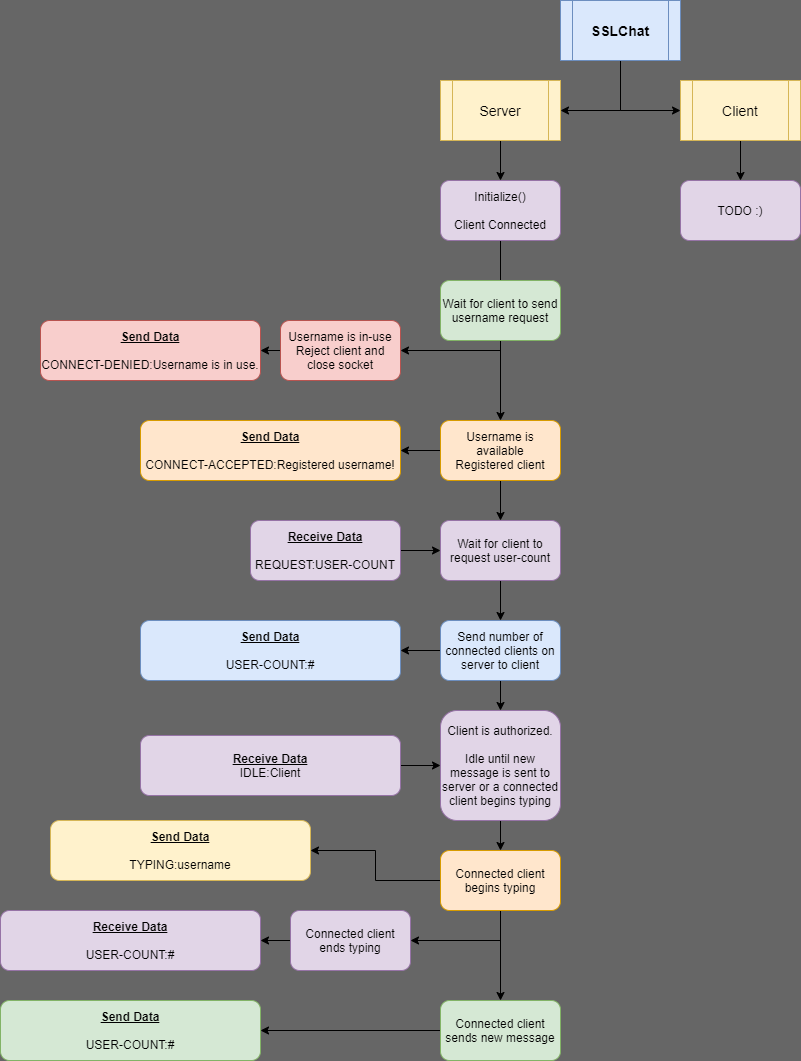

The diagram above was exported from draw.io. Its source (the exported page's mxGraphModel, read from the mxfile embedded in the PNG):
<mxGraphModel dx="2272" dy="705" grid="1" gridSize="10" guides="1" tooltips="1" connect="1" arrows="1" fold="1" page="1" pageScale="1" pageWidth="850" pageHeight="1100" background="#666666" math="0" shadow="0">
  <root>
    <mxCell id="0" />
    <mxCell id="1" parent="0" />
    <mxCell id="TfnklUzNZ3LlHDOtVRQh-5" style="edgeStyle=orthogonalEdgeStyle;rounded=0;orthogonalLoop=1;jettySize=auto;html=1;exitX=0.5;exitY=1;exitDx=0;exitDy=0;entryX=1;entryY=0.5;entryDx=0;entryDy=0;" parent="1" source="TfnklUzNZ3LlHDOtVRQh-1" target="TfnklUzNZ3LlHDOtVRQh-3" edge="1">
      <mxGeometry relative="1" as="geometry" />
    </mxCell>
    <mxCell id="TfnklUzNZ3LlHDOtVRQh-6" style="edgeStyle=orthogonalEdgeStyle;rounded=0;orthogonalLoop=1;jettySize=auto;html=1;exitX=0.5;exitY=1;exitDx=0;exitDy=0;entryX=0;entryY=0.5;entryDx=0;entryDy=0;" parent="1" source="TfnklUzNZ3LlHDOtVRQh-1" target="TfnklUzNZ3LlHDOtVRQh-4" edge="1">
      <mxGeometry relative="1" as="geometry" />
    </mxCell>
    <mxCell id="TfnklUzNZ3LlHDOtVRQh-1" value="&lt;b&gt;&lt;font style=&quot;font-size: 14px&quot;&gt;SSLChat&lt;/font&gt;&lt;/b&gt;" style="shape=process;whiteSpace=wrap;html=1;backgroundOutline=1;fillColor=#dae8fc;strokeColor=#6c8ebf;" parent="1" vertex="1">
      <mxGeometry x="360" y="20" width="120" height="60" as="geometry" />
    </mxCell>
    <mxCell id="TfnklUzNZ3LlHDOtVRQh-8" style="edgeStyle=orthogonalEdgeStyle;rounded=0;orthogonalLoop=1;jettySize=auto;html=1;exitX=0.5;exitY=1;exitDx=0;exitDy=0;" parent="1" source="TfnklUzNZ3LlHDOtVRQh-3" target="TfnklUzNZ3LlHDOtVRQh-7" edge="1">
      <mxGeometry relative="1" as="geometry" />
    </mxCell>
    <mxCell id="TfnklUzNZ3LlHDOtVRQh-3" value="&lt;font style=&quot;font-size: 14px&quot;&gt;Server&lt;/font&gt;" style="shape=process;whiteSpace=wrap;html=1;backgroundOutline=1;fillColor=#fff2cc;strokeColor=#d6b656;" parent="1" vertex="1">
      <mxGeometry x="240" y="100" width="120" height="60" as="geometry" />
    </mxCell>
    <mxCell id="9JZWK17ZXAI356R_xO_6-2" style="edgeStyle=orthogonalEdgeStyle;rounded=0;orthogonalLoop=1;jettySize=auto;html=1;exitX=0.5;exitY=1;exitDx=0;exitDy=0;entryX=0.5;entryY=0;entryDx=0;entryDy=0;" edge="1" parent="1" source="TfnklUzNZ3LlHDOtVRQh-4" target="9JZWK17ZXAI356R_xO_6-1">
      <mxGeometry relative="1" as="geometry" />
    </mxCell>
    <mxCell id="TfnklUzNZ3LlHDOtVRQh-4" value="&lt;span style=&quot;font-size: 14px&quot;&gt;Client&lt;/span&gt;" style="shape=process;whiteSpace=wrap;html=1;backgroundOutline=1;fillColor=#fff2cc;strokeColor=#d6b656;" parent="1" vertex="1">
      <mxGeometry x="480" y="100" width="120" height="60" as="geometry" />
    </mxCell>
    <mxCell id="TfnklUzNZ3LlHDOtVRQh-9" style="edgeStyle=orthogonalEdgeStyle;rounded=0;orthogonalLoop=1;jettySize=auto;html=1;exitX=0.5;exitY=1;exitDx=0;exitDy=0;" parent="1" source="TfnklUzNZ3LlHDOtVRQh-7" edge="1">
      <mxGeometry relative="1" as="geometry">
        <mxPoint x="300" y="320" as="targetPoint" />
      </mxGeometry>
    </mxCell>
    <mxCell id="TfnklUzNZ3LlHDOtVRQh-7" value="Initialize()&lt;br&gt;&lt;br&gt;Client Connected" style="rounded=1;whiteSpace=wrap;html=1;fillColor=#e1d5e7;strokeColor=#9673a6;" parent="1" vertex="1">
      <mxGeometry x="240" y="200" width="120" height="60" as="geometry" />
    </mxCell>
    <mxCell id="TfnklUzNZ3LlHDOtVRQh-16" style="edgeStyle=orthogonalEdgeStyle;rounded=0;orthogonalLoop=1;jettySize=auto;html=1;exitX=0.5;exitY=1;exitDx=0;exitDy=0;entryX=0.5;entryY=0;entryDx=0;entryDy=0;" parent="1" source="TfnklUzNZ3LlHDOtVRQh-10" target="TfnklUzNZ3LlHDOtVRQh-14" edge="1">
      <mxGeometry relative="1" as="geometry" />
    </mxCell>
    <mxCell id="TfnklUzNZ3LlHDOtVRQh-22" style="edgeStyle=orthogonalEdgeStyle;rounded=0;orthogonalLoop=1;jettySize=auto;html=1;exitX=0.5;exitY=1;exitDx=0;exitDy=0;entryX=1;entryY=0.5;entryDx=0;entryDy=0;" parent="1" source="TfnklUzNZ3LlHDOtVRQh-10" target="TfnklUzNZ3LlHDOtVRQh-12" edge="1">
      <mxGeometry relative="1" as="geometry">
        <Array as="points">
          <mxPoint x="300" y="370" />
        </Array>
      </mxGeometry>
    </mxCell>
    <mxCell id="TfnklUzNZ3LlHDOtVRQh-10" value="Wait for client to send username request" style="rounded=1;whiteSpace=wrap;html=1;fillColor=#d5e8d4;strokeColor=#82b366;" parent="1" vertex="1">
      <mxGeometry x="240" y="300" width="120" height="60" as="geometry" />
    </mxCell>
    <mxCell id="TfnklUzNZ3LlHDOtVRQh-21" style="edgeStyle=orthogonalEdgeStyle;rounded=0;orthogonalLoop=1;jettySize=auto;html=1;exitX=0;exitY=0.5;exitDx=0;exitDy=0;entryX=1;entryY=0.5;entryDx=0;entryDy=0;" parent="1" source="TfnklUzNZ3LlHDOtVRQh-12" target="TfnklUzNZ3LlHDOtVRQh-18" edge="1">
      <mxGeometry relative="1" as="geometry" />
    </mxCell>
    <mxCell id="TfnklUzNZ3LlHDOtVRQh-12" value="Username is in-use&lt;br&gt;Reject client and close socket" style="rounded=1;whiteSpace=wrap;html=1;fillColor=#f8cecc;strokeColor=#b85450;" parent="1" vertex="1">
      <mxGeometry x="80" y="340" width="120" height="60" as="geometry" />
    </mxCell>
    <mxCell id="TfnklUzNZ3LlHDOtVRQh-17" style="edgeStyle=orthogonalEdgeStyle;rounded=0;orthogonalLoop=1;jettySize=auto;html=1;exitX=0;exitY=0.5;exitDx=0;exitDy=0;entryX=1;entryY=0.5;entryDx=0;entryDy=0;" parent="1" source="TfnklUzNZ3LlHDOtVRQh-14" target="TfnklUzNZ3LlHDOtVRQh-15" edge="1">
      <mxGeometry relative="1" as="geometry" />
    </mxCell>
    <mxCell id="TfnklUzNZ3LlHDOtVRQh-24" style="edgeStyle=orthogonalEdgeStyle;rounded=0;orthogonalLoop=1;jettySize=auto;html=1;exitX=0.5;exitY=1;exitDx=0;exitDy=0;" parent="1" source="TfnklUzNZ3LlHDOtVRQh-14" target="TfnklUzNZ3LlHDOtVRQh-23" edge="1">
      <mxGeometry relative="1" as="geometry" />
    </mxCell>
    <mxCell id="TfnklUzNZ3LlHDOtVRQh-14" value="Username is available&lt;br&gt;Registered client" style="rounded=1;whiteSpace=wrap;html=1;fillColor=#ffe6cc;strokeColor=#d79b00;" parent="1" vertex="1">
      <mxGeometry x="240" y="440" width="120" height="60" as="geometry" />
    </mxCell>
    <mxCell id="TfnklUzNZ3LlHDOtVRQh-15" value="&lt;u style=&quot;font-weight: bold&quot;&gt;Send Data&lt;br&gt;&lt;/u&gt;&lt;br&gt;&lt;font style=&quot;font-size: 12px&quot;&gt;CONNECT-ACCEPTED:Registered username!&lt;/font&gt;" style="rounded=1;whiteSpace=wrap;html=1;fillColor=#ffe6cc;strokeColor=#d79b00;" parent="1" vertex="1">
      <mxGeometry x="-60" y="440" width="260" height="60" as="geometry" />
    </mxCell>
    <mxCell id="TfnklUzNZ3LlHDOtVRQh-18" value="&lt;u style=&quot;font-weight: bold&quot;&gt;Send Data&lt;br&gt;&lt;/u&gt;&lt;br&gt;&lt;font style=&quot;font-size: 12px&quot;&gt;CONNECT-DENIED:Username is in use.&lt;/font&gt;" style="rounded=1;whiteSpace=wrap;html=1;fillColor=#f8cecc;strokeColor=#b85450;" parent="1" vertex="1">
      <mxGeometry x="-160" y="340" width="220" height="60" as="geometry" />
    </mxCell>
    <mxCell id="kXM0gPzIqTWClHqJQpP6-5" style="edgeStyle=orthogonalEdgeStyle;rounded=0;orthogonalLoop=1;jettySize=auto;html=1;exitX=0.5;exitY=1;exitDx=0;exitDy=0;" parent="1" source="TfnklUzNZ3LlHDOtVRQh-23" target="kXM0gPzIqTWClHqJQpP6-3" edge="1">
      <mxGeometry relative="1" as="geometry" />
    </mxCell>
    <mxCell id="TfnklUzNZ3LlHDOtVRQh-23" value="Wait for client to request user-count" style="rounded=1;whiteSpace=wrap;html=1;fillColor=#e1d5e7;strokeColor=#9673a6;" parent="1" vertex="1">
      <mxGeometry x="240" y="540" width="120" height="60" as="geometry" />
    </mxCell>
    <mxCell id="TfnklUzNZ3LlHDOtVRQh-26" style="edgeStyle=orthogonalEdgeStyle;rounded=0;orthogonalLoop=1;jettySize=auto;html=1;exitX=1;exitY=0.5;exitDx=0;exitDy=0;entryX=0;entryY=0.5;entryDx=0;entryDy=0;" parent="1" source="TfnklUzNZ3LlHDOtVRQh-25" target="TfnklUzNZ3LlHDOtVRQh-23" edge="1">
      <mxGeometry relative="1" as="geometry" />
    </mxCell>
    <mxCell id="TfnklUzNZ3LlHDOtVRQh-25" value="&lt;u style=&quot;font-weight: bold&quot;&gt;Receive Data&lt;br&gt;&lt;/u&gt;&lt;br&gt;&lt;font style=&quot;font-size: 12px&quot;&gt;REQUEST:USER-COUNT&lt;/font&gt;" style="rounded=1;whiteSpace=wrap;html=1;fillColor=#e1d5e7;strokeColor=#9673a6;" parent="1" vertex="1">
      <mxGeometry x="50" y="540" width="150" height="60" as="geometry" />
    </mxCell>
    <mxCell id="kXM0gPzIqTWClHqJQpP6-2" value="&lt;u style=&quot;font-weight: bold&quot;&gt;Send Data&lt;br&gt;&lt;/u&gt;&lt;br&gt;&lt;font style=&quot;font-size: 12px&quot;&gt;USER-COUNT:#&lt;/font&gt;" style="rounded=1;whiteSpace=wrap;html=1;fillColor=#dae8fc;strokeColor=#6c8ebf;" parent="1" vertex="1">
      <mxGeometry x="-60" y="640" width="260" height="60" as="geometry" />
    </mxCell>
    <mxCell id="kXM0gPzIqTWClHqJQpP6-4" style="edgeStyle=orthogonalEdgeStyle;rounded=0;orthogonalLoop=1;jettySize=auto;html=1;exitX=0;exitY=0.5;exitDx=0;exitDy=0;entryX=1;entryY=0.5;entryDx=0;entryDy=0;" parent="1" source="kXM0gPzIqTWClHqJQpP6-3" target="kXM0gPzIqTWClHqJQpP6-2" edge="1">
      <mxGeometry relative="1" as="geometry" />
    </mxCell>
    <mxCell id="kXM0gPzIqTWClHqJQpP6-10" style="edgeStyle=orthogonalEdgeStyle;rounded=0;orthogonalLoop=1;jettySize=auto;html=1;exitX=0.5;exitY=1;exitDx=0;exitDy=0;entryX=0.5;entryY=0;entryDx=0;entryDy=0;" parent="1" source="kXM0gPzIqTWClHqJQpP6-3" target="kXM0gPzIqTWClHqJQpP6-7" edge="1">
      <mxGeometry relative="1" as="geometry" />
    </mxCell>
    <mxCell id="kXM0gPzIqTWClHqJQpP6-3" value="Send number of connected clients on server to client" style="rounded=1;whiteSpace=wrap;html=1;fillColor=#dae8fc;strokeColor=#6c8ebf;" parent="1" vertex="1">
      <mxGeometry x="240" y="640" width="120" height="60" as="geometry" />
    </mxCell>
    <mxCell id="76-nJrcWQUvtpmYXcHyZ-3" style="edgeStyle=orthogonalEdgeStyle;rounded=0;orthogonalLoop=1;jettySize=auto;html=1;exitX=0.5;exitY=1;exitDx=0;exitDy=0;" parent="1" source="kXM0gPzIqTWClHqJQpP6-7" target="76-nJrcWQUvtpmYXcHyZ-1" edge="1">
      <mxGeometry relative="1" as="geometry" />
    </mxCell>
    <mxCell id="kXM0gPzIqTWClHqJQpP6-7" value="Client is authorized.&lt;br&gt;&lt;br&gt;Idle until new message is sent to server or a connected client begins typing" style="rounded=1;whiteSpace=wrap;html=1;fillColor=#e1d5e7;strokeColor=#9673a6;" parent="1" vertex="1">
      <mxGeometry x="240" y="730" width="120" height="110" as="geometry" />
    </mxCell>
    <mxCell id="T0LKJT_gOMFqB8H5JSgS-3" style="edgeStyle=orthogonalEdgeStyle;rounded=0;orthogonalLoop=1;jettySize=auto;html=1;exitX=1;exitY=0.5;exitDx=0;exitDy=0;entryX=0;entryY=0.5;entryDx=0;entryDy=0;" parent="1" source="kXM0gPzIqTWClHqJQpP6-8" target="kXM0gPzIqTWClHqJQpP6-7" edge="1">
      <mxGeometry relative="1" as="geometry" />
    </mxCell>
    <mxCell id="kXM0gPzIqTWClHqJQpP6-8" value="&lt;b&gt;&lt;u&gt;Receive Data&lt;/u&gt;&lt;/b&gt;&lt;br&gt;&lt;font style=&quot;font-size: 12px&quot;&gt;IDLE:Client&lt;/font&gt;" style="rounded=1;whiteSpace=wrap;html=1;fillColor=#e1d5e7;strokeColor=#9673a6;" parent="1" vertex="1">
      <mxGeometry x="-60" y="755" width="260" height="60" as="geometry" />
    </mxCell>
    <mxCell id="76-nJrcWQUvtpmYXcHyZ-4" style="edgeStyle=orthogonalEdgeStyle;rounded=0;orthogonalLoop=1;jettySize=auto;html=1;exitX=0;exitY=0.5;exitDx=0;exitDy=0;entryX=1;entryY=0.5;entryDx=0;entryDy=0;" parent="1" source="76-nJrcWQUvtpmYXcHyZ-1" target="76-nJrcWQUvtpmYXcHyZ-2" edge="1">
      <mxGeometry relative="1" as="geometry" />
    </mxCell>
    <mxCell id="6IPVfKxFklc73gP-zuC4-2" style="edgeStyle=orthogonalEdgeStyle;rounded=0;orthogonalLoop=1;jettySize=auto;html=1;exitX=0.5;exitY=1;exitDx=0;exitDy=0;entryX=1;entryY=0.5;entryDx=0;entryDy=0;" parent="1" source="76-nJrcWQUvtpmYXcHyZ-1" target="76-nJrcWQUvtpmYXcHyZ-7" edge="1">
      <mxGeometry relative="1" as="geometry" />
    </mxCell>
    <mxCell id="6IPVfKxFklc73gP-zuC4-4" style="edgeStyle=orthogonalEdgeStyle;rounded=0;orthogonalLoop=1;jettySize=auto;html=1;exitX=0.5;exitY=1;exitDx=0;exitDy=0;" parent="1" source="76-nJrcWQUvtpmYXcHyZ-1" target="76-nJrcWQUvtpmYXcHyZ-6" edge="1">
      <mxGeometry relative="1" as="geometry" />
    </mxCell>
    <mxCell id="76-nJrcWQUvtpmYXcHyZ-1" value="Connected client begins typing" style="rounded=1;whiteSpace=wrap;html=1;fillColor=#ffe6cc;strokeColor=#d79b00;" parent="1" vertex="1">
      <mxGeometry x="240" y="870" width="120" height="60" as="geometry" />
    </mxCell>
    <mxCell id="76-nJrcWQUvtpmYXcHyZ-2" value="&lt;u style=&quot;font-weight: bold&quot;&gt;Send Data&lt;br&gt;&lt;/u&gt;&lt;br&gt;&lt;font style=&quot;font-size: 12px&quot;&gt;TYPING:username&lt;/font&gt;" style="rounded=1;whiteSpace=wrap;html=1;fillColor=#fff2cc;strokeColor=#d6b656;" parent="1" vertex="1">
      <mxGeometry x="-150" y="840" width="260" height="60" as="geometry" />
    </mxCell>
    <mxCell id="76-nJrcWQUvtpmYXcHyZ-10" style="edgeStyle=orthogonalEdgeStyle;rounded=0;orthogonalLoop=1;jettySize=auto;html=1;exitX=0;exitY=0.5;exitDx=0;exitDy=0;entryX=1;entryY=0.5;entryDx=0;entryDy=0;" parent="1" source="76-nJrcWQUvtpmYXcHyZ-6" target="76-nJrcWQUvtpmYXcHyZ-9" edge="1">
      <mxGeometry relative="1" as="geometry" />
    </mxCell>
    <mxCell id="76-nJrcWQUvtpmYXcHyZ-6" value="Connected client sends new message" style="rounded=1;whiteSpace=wrap;html=1;fillColor=#d5e8d4;strokeColor=#82b366;" parent="1" vertex="1">
      <mxGeometry x="240" y="1020" width="120" height="60" as="geometry" />
    </mxCell>
    <mxCell id="6IPVfKxFklc73gP-zuC4-3" style="edgeStyle=orthogonalEdgeStyle;rounded=0;orthogonalLoop=1;jettySize=auto;html=1;exitX=0;exitY=0.5;exitDx=0;exitDy=0;entryX=1;entryY=0.5;entryDx=0;entryDy=0;" parent="1" source="76-nJrcWQUvtpmYXcHyZ-7" target="76-nJrcWQUvtpmYXcHyZ-11" edge="1">
      <mxGeometry relative="1" as="geometry" />
    </mxCell>
    <mxCell id="76-nJrcWQUvtpmYXcHyZ-7" value="Connected client ends typing" style="rounded=1;whiteSpace=wrap;html=1;fillColor=#e1d5e7;strokeColor=#9673a6;" parent="1" vertex="1">
      <mxGeometry x="90" y="930" width="120" height="60" as="geometry" />
    </mxCell>
    <mxCell id="76-nJrcWQUvtpmYXcHyZ-9" value="&lt;u style=&quot;font-weight: bold&quot;&gt;Send Data&lt;br&gt;&lt;/u&gt;&lt;br&gt;&lt;font style=&quot;font-size: 12px&quot;&gt;USER-COUNT:#&lt;/font&gt;" style="rounded=1;whiteSpace=wrap;html=1;fillColor=#d5e8d4;strokeColor=#82b366;" parent="1" vertex="1">
      <mxGeometry x="-200" y="1020" width="260" height="60" as="geometry" />
    </mxCell>
    <mxCell id="76-nJrcWQUvtpmYXcHyZ-11" value="&lt;u style=&quot;font-weight: bold&quot;&gt;Receive Data&lt;br&gt;&lt;/u&gt;&lt;br&gt;&lt;font style=&quot;font-size: 12px&quot;&gt;USER-COUNT:#&lt;/font&gt;" style="rounded=1;whiteSpace=wrap;html=1;fillColor=#e1d5e7;strokeColor=#9673a6;" parent="1" vertex="1">
      <mxGeometry x="-200" y="930" width="260" height="60" as="geometry" />
    </mxCell>
    <mxCell id="9JZWK17ZXAI356R_xO_6-1" value="TODO :)" style="rounded=1;whiteSpace=wrap;html=1;fillColor=#e1d5e7;strokeColor=#9673a6;" vertex="1" parent="1">
      <mxGeometry x="480" y="200" width="120" height="60" as="geometry" />
    </mxCell>
  </root>
</mxGraphModel>